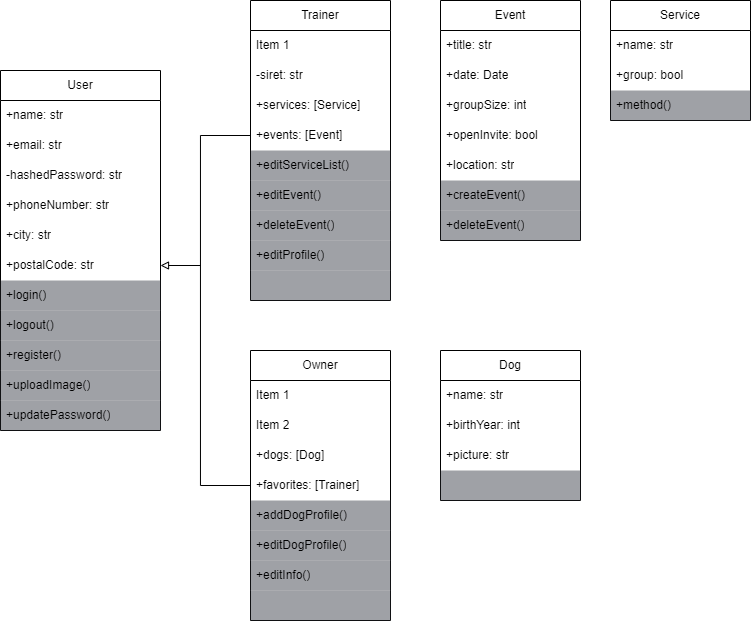

The diagram above was exported from draw.io. Its source (the exported page's mxGraphModel, read from the mxfile embedded in the PNG):
<mxGraphModel dx="871" dy="427" grid="1" gridSize="10" guides="1" tooltips="1" connect="1" arrows="1" fold="1" page="1" pageScale="1" pageWidth="850" pageHeight="1100" math="0" shadow="0">
  <root>
    <mxCell id="0" />
    <mxCell id="1" parent="0" />
    <mxCell id="2" value="User" style="swimlane;fontStyle=0;childLayout=stackLayout;horizontal=1;startSize=30;horizontalStack=0;resizeParent=1;resizeParentMax=0;resizeLast=0;collapsible=1;marginBottom=0;whiteSpace=wrap;html=1;" parent="1" vertex="1">
      <mxGeometry x="60" y="100" width="160" height="360" as="geometry" />
    </mxCell>
    <mxCell id="5" value="+name: str" style="text;strokeColor=none;fillColor=none;align=left;verticalAlign=middle;spacingLeft=4;spacingRight=4;overflow=hidden;points=[[0,0.5],[1,0.5]];portConstraint=eastwest;rotatable=0;whiteSpace=wrap;html=1;" parent="2" vertex="1">
      <mxGeometry y="30" width="160" height="30" as="geometry" />
    </mxCell>
    <mxCell id="23" value="+email: str" style="text;strokeColor=none;fillColor=none;align=left;verticalAlign=middle;spacingLeft=4;spacingRight=4;overflow=hidden;points=[[0,0.5],[1,0.5]];portConstraint=eastwest;rotatable=0;whiteSpace=wrap;html=1;" vertex="1" parent="2">
      <mxGeometry y="60" width="160" height="30" as="geometry" />
    </mxCell>
    <mxCell id="31" value="-hashedPassword: str" style="text;strokeColor=none;fillColor=none;align=left;verticalAlign=middle;spacingLeft=4;spacingRight=4;overflow=hidden;points=[[0,0.5],[1,0.5]];portConstraint=eastwest;rotatable=0;whiteSpace=wrap;html=1;" vertex="1" parent="2">
      <mxGeometry y="90" width="160" height="30" as="geometry" />
    </mxCell>
    <mxCell id="4" value="+phoneNumber: str" style="text;strokeColor=none;fillColor=none;align=left;verticalAlign=middle;spacingLeft=4;spacingRight=4;overflow=hidden;points=[[0,0.5],[1,0.5]];portConstraint=eastwest;rotatable=0;whiteSpace=wrap;html=1;" parent="2" vertex="1">
      <mxGeometry y="120" width="160" height="30" as="geometry" />
    </mxCell>
    <mxCell id="33" value="+city: str" style="text;strokeColor=none;fillColor=none;align=left;verticalAlign=middle;spacingLeft=4;spacingRight=4;overflow=hidden;points=[[0,0.5],[1,0.5]];portConstraint=eastwest;rotatable=0;whiteSpace=wrap;html=1;" vertex="1" parent="2">
      <mxGeometry y="150" width="160" height="30" as="geometry" />
    </mxCell>
    <mxCell id="34" value="+postalCode: str" style="text;strokeColor=none;fillColor=none;align=left;verticalAlign=middle;spacingLeft=4;spacingRight=4;overflow=hidden;points=[[0,0.5],[1,0.5]];portConstraint=eastwest;rotatable=0;whiteSpace=wrap;html=1;" vertex="1" parent="2">
      <mxGeometry y="180" width="160" height="30" as="geometry" />
    </mxCell>
    <mxCell id="3" value="+login()" style="text;align=left;verticalAlign=middle;spacingLeft=4;spacingRight=4;overflow=hidden;points=[[0,0.5],[1,0.5]];portConstraint=eastwest;rotatable=0;whiteSpace=wrap;html=1;dashed=1;perimeterSpacing=0;fillColor=#40444D;strokeColor=none;fillStyle=solid;opacity=50;rounded=0;glass=0;shadow=0;" parent="2" vertex="1">
      <mxGeometry y="210" width="160" height="30" as="geometry" />
    </mxCell>
    <mxCell id="57" value="+logout()" style="text;align=left;verticalAlign=middle;spacingLeft=4;spacingRight=4;overflow=hidden;points=[[0,0.5],[1,0.5]];portConstraint=eastwest;rotatable=0;whiteSpace=wrap;html=1;dashed=1;perimeterSpacing=0;fillColor=#40444D;strokeColor=none;fillStyle=solid;opacity=50;rounded=0;glass=0;shadow=0;" vertex="1" parent="2">
      <mxGeometry y="240" width="160" height="30" as="geometry" />
    </mxCell>
    <mxCell id="30" value="+register()" style="text;align=left;verticalAlign=middle;spacingLeft=4;spacingRight=4;overflow=hidden;points=[[0,0.5],[1,0.5]];portConstraint=eastwest;rotatable=0;whiteSpace=wrap;html=1;perimeterSpacing=0;fillColor=#40444D;strokeColor=none;fillStyle=solid;opacity=50;" vertex="1" parent="2">
      <mxGeometry y="270" width="160" height="30" as="geometry" />
    </mxCell>
    <mxCell id="56" value="+uploadImage()" style="text;align=left;verticalAlign=middle;spacingLeft=4;spacingRight=4;overflow=hidden;points=[[0,0.5],[1,0.5]];portConstraint=eastwest;rotatable=0;whiteSpace=wrap;html=1;dashed=1;perimeterSpacing=0;fillColor=#40444D;strokeColor=none;fillStyle=solid;opacity=50;rounded=0;glass=0;shadow=0;" vertex="1" parent="2">
      <mxGeometry y="300" width="160" height="30" as="geometry" />
    </mxCell>
    <mxCell id="58" value="+updatePassword()" style="text;align=left;verticalAlign=middle;spacingLeft=4;spacingRight=4;overflow=hidden;points=[[0,0.5],[1,0.5]];portConstraint=eastwest;rotatable=0;whiteSpace=wrap;html=1;dashed=1;perimeterSpacing=0;fillColor=#40444D;strokeColor=none;fillStyle=solid;opacity=50;rounded=0;glass=0;shadow=0;" vertex="1" parent="2">
      <mxGeometry y="330" width="160" height="30" as="geometry" />
    </mxCell>
    <mxCell id="70" style="edgeStyle=orthogonalEdgeStyle;html=1;entryX=0;entryY=0.5;entryDx=0;entryDy=0;exitX=0;exitY=0.5;exitDx=0;exitDy=0;rounded=0;endArrow=none;endFill=0;" edge="1" parent="1" source="9" target="59">
      <mxGeometry relative="1" as="geometry">
        <Array as="points">
          <mxPoint x="260" y="165" />
          <mxPoint x="260" y="515" />
        </Array>
      </mxGeometry>
    </mxCell>
    <mxCell id="6" value="Trainer" style="swimlane;fontStyle=0;childLayout=stackLayout;horizontal=1;startSize=30;horizontalStack=0;resizeParent=1;resizeParentMax=0;resizeLast=0;collapsible=1;marginBottom=0;whiteSpace=wrap;html=1;" parent="1" vertex="1">
      <mxGeometry x="310" y="30" width="140" height="300" as="geometry">
        <mxRectangle x="220" y="210" width="80" height="30" as="alternateBounds" />
      </mxGeometry>
    </mxCell>
    <mxCell id="7" value="Item 1" style="text;strokeColor=none;fillColor=none;align=left;verticalAlign=middle;spacingLeft=4;spacingRight=4;overflow=hidden;points=[[0,0.5],[1,0.5]];portConstraint=eastwest;rotatable=0;whiteSpace=wrap;html=1;" parent="6" vertex="1">
      <mxGeometry y="30" width="140" height="30" as="geometry" />
    </mxCell>
    <mxCell id="8" value="-siret: str" style="text;strokeColor=none;fillColor=none;align=left;verticalAlign=middle;spacingLeft=4;spacingRight=4;overflow=hidden;points=[[0,0.5],[1,0.5]];portConstraint=eastwest;rotatable=0;whiteSpace=wrap;html=1;" parent="6" vertex="1">
      <mxGeometry y="60" width="140" height="30" as="geometry" />
    </mxCell>
    <mxCell id="28" value="+services: [Service]" style="text;strokeColor=none;fillColor=none;align=left;verticalAlign=middle;spacingLeft=4;spacingRight=4;overflow=hidden;points=[[0,0.5],[1,0.5]];portConstraint=eastwest;rotatable=0;whiteSpace=wrap;html=1;dashed=1;fillStyle=dots;" vertex="1" parent="6">
      <mxGeometry y="90" width="140" height="30" as="geometry" />
    </mxCell>
    <mxCell id="9" value="+events: [Event]" style="text;strokeColor=none;fillColor=none;align=left;verticalAlign=middle;spacingLeft=4;spacingRight=4;overflow=hidden;points=[[0,0.5],[1,0.5]];portConstraint=eastwest;rotatable=0;whiteSpace=wrap;html=1;" parent="6" vertex="1">
      <mxGeometry y="120" width="140" height="30" as="geometry" />
    </mxCell>
    <mxCell id="53" value="+editServiceList()" style="text;align=left;verticalAlign=middle;spacingLeft=4;spacingRight=4;overflow=hidden;points=[[0,0.5],[1,0.5]];portConstraint=eastwest;rotatable=0;whiteSpace=wrap;html=1;dashed=1;perimeterSpacing=0;fillColor=#40444D;strokeColor=none;fillStyle=solid;opacity=50;rounded=0;glass=0;shadow=0;" vertex="1" parent="6">
      <mxGeometry y="150" width="140" height="30" as="geometry" />
    </mxCell>
    <mxCell id="48" value="+editEvent()" style="text;align=left;verticalAlign=middle;spacingLeft=4;spacingRight=4;overflow=hidden;points=[[0,0.5],[1,0.5]];portConstraint=eastwest;rotatable=0;whiteSpace=wrap;html=1;dashed=1;perimeterSpacing=0;fillColor=#40444D;strokeColor=none;fillStyle=solid;opacity=50;rounded=0;glass=0;shadow=0;" vertex="1" parent="6">
      <mxGeometry y="180" width="140" height="30" as="geometry" />
    </mxCell>
    <mxCell id="54" value="+deleteEvent()" style="text;align=left;verticalAlign=middle;spacingLeft=4;spacingRight=4;overflow=hidden;points=[[0,0.5],[1,0.5]];portConstraint=eastwest;rotatable=0;whiteSpace=wrap;html=1;dashed=1;perimeterSpacing=0;fillColor=#40444D;strokeColor=none;fillStyle=solid;opacity=50;rounded=0;glass=0;shadow=0;" vertex="1" parent="6">
      <mxGeometry y="210" width="140" height="30" as="geometry" />
    </mxCell>
    <mxCell id="49" value="+editProfile()" style="text;align=left;verticalAlign=middle;spacingLeft=4;spacingRight=4;overflow=hidden;points=[[0,0.5],[1,0.5]];portConstraint=eastwest;rotatable=0;whiteSpace=wrap;html=1;dashed=1;perimeterSpacing=0;fillColor=#40444D;strokeColor=none;fillStyle=solid;opacity=50;rounded=0;glass=0;shadow=0;" vertex="1" parent="6">
      <mxGeometry y="240" width="140" height="30" as="geometry" />
    </mxCell>
    <mxCell id="55" value="" style="text;align=left;verticalAlign=middle;spacingLeft=4;spacingRight=4;overflow=hidden;points=[[0,0.5],[1,0.5]];portConstraint=eastwest;rotatable=0;whiteSpace=wrap;html=1;dashed=1;perimeterSpacing=0;fillColor=#40444D;strokeColor=none;fillStyle=solid;opacity=50;rounded=0;glass=0;shadow=0;" vertex="1" parent="6">
      <mxGeometry y="270" width="140" height="30" as="geometry" />
    </mxCell>
    <mxCell id="10" value="Owner" style="swimlane;fontStyle=0;childLayout=stackLayout;horizontal=1;startSize=30;horizontalStack=0;resizeParent=1;resizeParentMax=0;resizeLast=0;collapsible=1;marginBottom=0;whiteSpace=wrap;html=1;" parent="1" vertex="1">
      <mxGeometry x="310" y="380" width="140" height="270" as="geometry" />
    </mxCell>
    <mxCell id="11" value="Item 1" style="text;strokeColor=none;fillColor=none;align=left;verticalAlign=middle;spacingLeft=4;spacingRight=4;overflow=hidden;points=[[0,0.5],[1,0.5]];portConstraint=eastwest;rotatable=0;whiteSpace=wrap;html=1;" parent="10" vertex="1">
      <mxGeometry y="30" width="140" height="30" as="geometry" />
    </mxCell>
    <mxCell id="12" value="Item 2" style="text;strokeColor=none;fillColor=none;align=left;verticalAlign=middle;spacingLeft=4;spacingRight=4;overflow=hidden;points=[[0,0.5],[1,0.5]];portConstraint=eastwest;rotatable=0;whiteSpace=wrap;html=1;" parent="10" vertex="1">
      <mxGeometry y="60" width="140" height="30" as="geometry" />
    </mxCell>
    <mxCell id="13" value="+dogs: [Dog]" style="text;strokeColor=none;fillColor=none;align=left;verticalAlign=middle;spacingLeft=4;spacingRight=4;overflow=hidden;points=[[0,0.5],[1,0.5]];portConstraint=eastwest;rotatable=0;whiteSpace=wrap;html=1;" parent="10" vertex="1">
      <mxGeometry y="90" width="140" height="30" as="geometry" />
    </mxCell>
    <mxCell id="59" value="+favorites: [Trainer]" style="text;strokeColor=none;fillColor=none;align=left;verticalAlign=middle;spacingLeft=4;spacingRight=4;overflow=hidden;points=[[0,0.5],[1,0.5]];portConstraint=eastwest;rotatable=0;whiteSpace=wrap;html=1;" vertex="1" parent="10">
      <mxGeometry y="120" width="140" height="30" as="geometry" />
    </mxCell>
    <mxCell id="35" value="+addDogProfile()" style="text;align=left;verticalAlign=middle;spacingLeft=4;spacingRight=4;overflow=hidden;points=[[0,0.5],[1,0.5]];portConstraint=eastwest;rotatable=0;whiteSpace=wrap;html=1;dashed=1;perimeterSpacing=0;fillColor=#40444D;strokeColor=none;fillStyle=solid;opacity=50;rounded=0;glass=0;shadow=0;" vertex="1" parent="10">
      <mxGeometry y="150" width="140" height="30" as="geometry" />
    </mxCell>
    <mxCell id="52" value="+editDogProfile()" style="text;align=left;verticalAlign=middle;spacingLeft=4;spacingRight=4;overflow=hidden;points=[[0,0.5],[1,0.5]];portConstraint=eastwest;rotatable=0;whiteSpace=wrap;html=1;dashed=1;perimeterSpacing=0;fillColor=#40444D;strokeColor=none;fillStyle=solid;opacity=50;rounded=0;glass=0;shadow=0;" vertex="1" parent="10">
      <mxGeometry y="180" width="140" height="30" as="geometry" />
    </mxCell>
    <mxCell id="50" value="+editInfo()" style="text;align=left;verticalAlign=middle;spacingLeft=4;spacingRight=4;overflow=hidden;points=[[0,0.5],[1,0.5]];portConstraint=eastwest;rotatable=0;whiteSpace=wrap;html=1;dashed=1;perimeterSpacing=0;fillColor=#40444D;strokeColor=none;fillStyle=solid;opacity=50;rounded=0;glass=0;shadow=0;" vertex="1" parent="10">
      <mxGeometry y="210" width="140" height="30" as="geometry" />
    </mxCell>
    <mxCell id="51" style="text;align=left;verticalAlign=middle;spacingLeft=4;spacingRight=4;overflow=hidden;points=[[0,0.5],[1,0.5]];portConstraint=eastwest;rotatable=0;whiteSpace=wrap;html=1;dashed=1;perimeterSpacing=0;fillColor=#40444D;strokeColor=none;fillStyle=solid;opacity=50;rounded=0;glass=0;shadow=0;" vertex="1" parent="10">
      <mxGeometry y="240" width="140" height="30" as="geometry" />
    </mxCell>
    <mxCell id="17" value="Dog" style="swimlane;fontStyle=0;childLayout=stackLayout;horizontal=1;startSize=30;horizontalStack=0;resizeParent=1;resizeParentMax=0;resizeLast=0;collapsible=1;marginBottom=0;whiteSpace=wrap;html=1;" parent="1" vertex="1">
      <mxGeometry x="500" y="380" width="140" height="150" as="geometry" />
    </mxCell>
    <mxCell id="18" value="+name: str" style="text;strokeColor=none;fillColor=none;align=left;verticalAlign=middle;spacingLeft=4;spacingRight=4;overflow=hidden;points=[[0,0.5],[1,0.5]];portConstraint=eastwest;rotatable=0;whiteSpace=wrap;html=1;" parent="17" vertex="1">
      <mxGeometry y="30" width="140" height="30" as="geometry" />
    </mxCell>
    <mxCell id="19" value="+birthYear: int" style="text;strokeColor=none;fillColor=none;align=left;verticalAlign=middle;spacingLeft=4;spacingRight=4;overflow=hidden;points=[[0,0.5],[1,0.5]];portConstraint=eastwest;rotatable=0;whiteSpace=wrap;html=1;" parent="17" vertex="1">
      <mxGeometry y="60" width="140" height="30" as="geometry" />
    </mxCell>
    <mxCell id="20" value="+picture: str" style="text;strokeColor=none;fillColor=none;align=left;verticalAlign=middle;spacingLeft=4;spacingRight=4;overflow=hidden;points=[[0,0.5],[1,0.5]];portConstraint=eastwest;rotatable=0;whiteSpace=wrap;html=1;" parent="17" vertex="1">
      <mxGeometry y="90" width="140" height="30" as="geometry" />
    </mxCell>
    <mxCell id="36" value="" style="text;align=left;verticalAlign=middle;spacingLeft=4;spacingRight=4;overflow=hidden;points=[[0,0.5],[1,0.5]];portConstraint=eastwest;rotatable=0;whiteSpace=wrap;html=1;dashed=1;perimeterSpacing=0;fillColor=#40444D;strokeColor=none;fillStyle=solid;opacity=50;rounded=0;glass=0;shadow=0;" vertex="1" parent="17">
      <mxGeometry y="120" width="140" height="30" as="geometry" />
    </mxCell>
    <mxCell id="60" value="Service" style="swimlane;fontStyle=0;childLayout=stackLayout;horizontal=1;startSize=30;horizontalStack=0;resizeParent=1;resizeParentMax=0;resizeLast=0;collapsible=1;marginBottom=0;whiteSpace=wrap;html=1;" vertex="1" parent="1">
      <mxGeometry x="670" y="30" width="140" height="120" as="geometry" />
    </mxCell>
    <mxCell id="61" value="+name: str" style="text;strokeColor=none;fillColor=none;align=left;verticalAlign=middle;spacingLeft=4;spacingRight=4;overflow=hidden;points=[[0,0.5],[1,0.5]];portConstraint=eastwest;rotatable=0;whiteSpace=wrap;html=1;" vertex="1" parent="60">
      <mxGeometry y="30" width="140" height="30" as="geometry" />
    </mxCell>
    <mxCell id="62" value="+group: bool" style="text;strokeColor=none;fillColor=none;align=left;verticalAlign=middle;spacingLeft=4;spacingRight=4;overflow=hidden;points=[[0,0.5],[1,0.5]];portConstraint=eastwest;rotatable=0;whiteSpace=wrap;html=1;" vertex="1" parent="60">
      <mxGeometry y="60" width="140" height="30" as="geometry" />
    </mxCell>
    <mxCell id="64" value="+method()" style="text;align=left;verticalAlign=middle;spacingLeft=4;spacingRight=4;overflow=hidden;points=[[0,0.5],[1,0.5]];portConstraint=eastwest;rotatable=0;whiteSpace=wrap;html=1;dashed=1;perimeterSpacing=0;fillColor=#40444D;strokeColor=none;fillStyle=solid;opacity=50;rounded=0;glass=0;shadow=0;" vertex="1" parent="60">
      <mxGeometry y="90" width="140" height="30" as="geometry" />
    </mxCell>
    <mxCell id="65" value="Event" style="swimlane;fontStyle=0;childLayout=stackLayout;horizontal=1;startSize=30;horizontalStack=0;resizeParent=1;resizeParentMax=0;resizeLast=0;collapsible=1;marginBottom=0;whiteSpace=wrap;html=1;" vertex="1" parent="1">
      <mxGeometry x="500" y="30" width="140" height="240" as="geometry" />
    </mxCell>
    <mxCell id="66" value="+title: str" style="text;strokeColor=none;fillColor=none;align=left;verticalAlign=middle;spacingLeft=4;spacingRight=4;overflow=hidden;points=[[0,0.5],[1,0.5]];portConstraint=eastwest;rotatable=0;whiteSpace=wrap;html=1;" vertex="1" parent="65">
      <mxGeometry y="30" width="140" height="30" as="geometry" />
    </mxCell>
    <mxCell id="67" value="+date: Date" style="text;strokeColor=none;fillColor=none;align=left;verticalAlign=middle;spacingLeft=4;spacingRight=4;overflow=hidden;points=[[0,0.5],[1,0.5]];portConstraint=eastwest;rotatable=0;whiteSpace=wrap;html=1;" vertex="1" parent="65">
      <mxGeometry y="60" width="140" height="30" as="geometry" />
    </mxCell>
    <mxCell id="68" value="+groupSize: int" style="text;strokeColor=none;fillColor=none;align=left;verticalAlign=middle;spacingLeft=4;spacingRight=4;overflow=hidden;points=[[0,0.5],[1,0.5]];portConstraint=eastwest;rotatable=0;whiteSpace=wrap;html=1;" vertex="1" parent="65">
      <mxGeometry y="90" width="140" height="30" as="geometry" />
    </mxCell>
    <mxCell id="72" value="+openInvite: bool" style="text;strokeColor=none;fillColor=none;align=left;verticalAlign=middle;spacingLeft=4;spacingRight=4;overflow=hidden;points=[[0,0.5],[1,0.5]];portConstraint=eastwest;rotatable=0;whiteSpace=wrap;html=1;" vertex="1" parent="65">
      <mxGeometry y="120" width="140" height="30" as="geometry" />
    </mxCell>
    <mxCell id="73" value="+location: str" style="text;strokeColor=none;fillColor=none;align=left;verticalAlign=middle;spacingLeft=4;spacingRight=4;overflow=hidden;points=[[0,0.5],[1,0.5]];portConstraint=eastwest;rotatable=0;whiteSpace=wrap;html=1;" vertex="1" parent="65">
      <mxGeometry y="150" width="140" height="30" as="geometry" />
    </mxCell>
    <mxCell id="32" value="+createEvent()" style="text;align=left;verticalAlign=middle;spacingLeft=4;spacingRight=4;overflow=hidden;points=[[0,0.5],[1,0.5]];portConstraint=eastwest;rotatable=0;whiteSpace=wrap;html=1;dashed=1;perimeterSpacing=0;fillColor=#40444D;strokeColor=none;fillStyle=solid;opacity=50;rounded=0;glass=0;shadow=0;" vertex="1" parent="65">
      <mxGeometry y="180" width="140" height="30" as="geometry" />
    </mxCell>
    <mxCell id="69" value="+deleteEvent()" style="text;align=left;verticalAlign=middle;spacingLeft=4;spacingRight=4;overflow=hidden;points=[[0,0.5],[1,0.5]];portConstraint=eastwest;rotatable=0;whiteSpace=wrap;html=1;dashed=1;perimeterSpacing=0;fillColor=#40444D;strokeColor=none;fillStyle=solid;opacity=50;rounded=0;glass=0;shadow=0;" vertex="1" parent="65">
      <mxGeometry y="210" width="140" height="30" as="geometry" />
    </mxCell>
    <mxCell id="71" value="" style="endArrow=none;startArrow=block;html=1;rounded=0;exitX=1;exitY=0.5;exitDx=0;exitDy=0;startFill=0;endFill=0;" edge="1" parent="1" source="34">
      <mxGeometry width="50" height="50" relative="1" as="geometry">
        <mxPoint x="410" y="460" as="sourcePoint" />
        <mxPoint x="260" y="295" as="targetPoint" />
      </mxGeometry>
    </mxCell>
  </root>
</mxGraphModel>